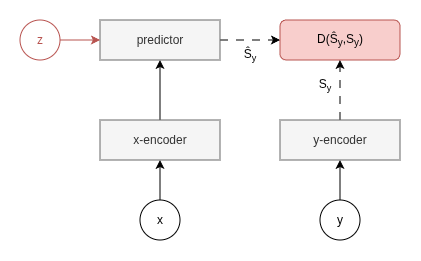

The diagram above was exported from draw.io. Its source (the exported page's mxGraphModel, read from the mxfile embedded in the PNG):
<mxGraphModel dx="815" dy="471" grid="1" gridSize="10" guides="1" tooltips="1" connect="1" arrows="1" fold="1" page="1" pageScale="1" pageWidth="640" pageHeight="520" math="0" shadow="0" adaptiveColors="none">
  <root>
    <mxCell id="0" />
    <mxCell id="1" parent="0" />
    <mxCell id="2" edge="1" parent="1" source="3" style="edgeStyle=orthogonalEdgeStyle;rounded=1;orthogonalLoop=1;jettySize=auto;html=1;exitX=0.5;exitY=0;exitDx=0;exitDy=0;entryX=0.5;entryY=1;entryDx=0;entryDy=0;curved=0;" target="7">
      <mxGeometry relative="1" as="geometry" />
    </mxCell>
    <mxCell id="3" parent="1" style="ellipse;whiteSpace=wrap;html=1;aspect=fixed;" value="x" vertex="1">
      <mxGeometry height="40" width="40" x="200" y="380" as="geometry" />
    </mxCell>
    <mxCell id="4" edge="1" parent="1" source="5" style="edgeStyle=orthogonalEdgeStyle;shape=connector;curved=0;rounded=1;orthogonalLoop=1;jettySize=auto;html=1;exitX=0.5;exitY=0;exitDx=0;exitDy=0;entryX=0.5;entryY=1;entryDx=0;entryDy=0;strokeColor=default;align=center;verticalAlign=middle;fontFamily=Helvetica;fontSize=11;fontColor=default;labelBackgroundColor=default;endArrow=classic;" target="9">
      <mxGeometry relative="1" as="geometry" />
    </mxCell>
    <mxCell id="5" parent="1" style="ellipse;whiteSpace=wrap;html=1;aspect=fixed;" value="y" vertex="1">
      <mxGeometry height="40" width="40" x="380" y="380" as="geometry" />
    </mxCell>
    <mxCell id="6" edge="1" parent="1" source="7" style="edgeStyle=orthogonalEdgeStyle;shape=connector;curved=0;rounded=1;orthogonalLoop=1;jettySize=auto;html=1;exitX=0.5;exitY=0;exitDx=0;exitDy=0;entryX=0.5;entryY=1;entryDx=0;entryDy=0;strokeColor=default;align=center;verticalAlign=middle;fontFamily=Helvetica;fontSize=11;fontColor=default;labelBackgroundColor=default;endArrow=classic;" target="11">
      <mxGeometry relative="1" as="geometry" />
    </mxCell>
    <mxCell id="7" parent="1" style="rounded=0;whiteSpace=wrap;html=1;fillColor=#f5f5f5;fontColor=#333333;strokeColor=#666666;" value="x-encoder" vertex="1">
      <mxGeometry height="40" width="120" x="160" y="300" as="geometry" />
    </mxCell>
    <mxCell id="8" edge="1" parent="1" source="9" style="edgeStyle=orthogonalEdgeStyle;shape=connector;curved=0;rounded=1;orthogonalLoop=1;jettySize=auto;html=1;exitX=0.5;exitY=0;exitDx=0;exitDy=0;entryX=0.5;entryY=1;entryDx=0;entryDy=0;strokeColor=default;align=center;verticalAlign=middle;fontFamily=Helvetica;fontSize=11;fontColor=default;labelBackgroundColor=default;endArrow=classic;dashed=1;dashPattern=8 8;" target="14">
      <mxGeometry relative="1" as="geometry" />
    </mxCell>
    <mxCell id="9" parent="1" style="rounded=0;whiteSpace=wrap;html=1;fillColor=#f5f5f5;fontColor=#333333;strokeColor=#666666;" value="y-encoder" vertex="1">
      <mxGeometry height="40" width="120" x="340" y="300" as="geometry" />
    </mxCell>
    <mxCell id="10" edge="1" parent="1" source="11" style="edgeStyle=orthogonalEdgeStyle;shape=connector;curved=0;rounded=1;orthogonalLoop=1;jettySize=auto;html=1;exitX=1;exitY=0.5;exitDx=0;exitDy=0;entryX=0;entryY=0.5;entryDx=0;entryDy=0;strokeColor=default;align=center;verticalAlign=middle;fontFamily=Helvetica;fontSize=11;fontColor=default;labelBackgroundColor=default;endArrow=classic;dashed=1;dashPattern=8 8;" target="14">
      <mxGeometry relative="1" as="geometry" />
    </mxCell>
    <mxCell id="11" parent="1" style="rounded=0;whiteSpace=wrap;html=1;fillColor=#f5f5f5;fontColor=#333333;strokeColor=#666666;" value="predictor" vertex="1">
      <mxGeometry height="40" width="120" x="160" y="200" as="geometry" />
    </mxCell>
    <mxCell id="12" edge="1" parent="1" source="13" style="edgeStyle=orthogonalEdgeStyle;rounded=1;orthogonalLoop=1;jettySize=auto;html=1;exitX=1;exitY=0.5;exitDx=0;exitDy=0;entryX=0;entryY=0.5;entryDx=0;entryDy=0;fillColor=#f8cecc;strokeColor=#b85450;curved=0;" target="11">
      <mxGeometry relative="1" as="geometry" />
    </mxCell>
    <mxCell id="13" parent="1" style="ellipse;whiteSpace=wrap;html=1;aspect=fixed;fillColor=none;strokeColor=#b85450;" value="&lt;font style=&quot;color: rgb(184, 84, 80);&quot;&gt;z&lt;/font&gt;" vertex="1">
      <mxGeometry height="40" width="40" x="80" y="200" as="geometry" />
    </mxCell>
    <mxCell id="14" parent="1" style="rounded=1;whiteSpace=wrap;html=1;fillColor=#f8cecc;strokeColor=#b85450;" value="D(Ŝ&lt;sub&gt;y&lt;/sub&gt;,S&lt;sub&gt;y&lt;/sub&gt;)" vertex="1">
      <mxGeometry height="40" width="120" x="340" y="200" as="geometry" />
    </mxCell>
    <mxCell id="15" parent="1" style="text;html=1;align=center;verticalAlign=middle;whiteSpace=wrap;rounded=0;fontFamily=Helvetica;fontSize=11;fontColor=default;labelBackgroundColor=none;" value="&lt;span style=&quot;font-size: 12px;&quot;&gt;Ŝ&lt;/span&gt;&lt;sub style=&quot;&quot;&gt;y&lt;/sub&gt;" vertex="1">
      <mxGeometry height="30" width="60" x="280" y="220" as="geometry" />
    </mxCell>
    <mxCell id="16" parent="1" style="text;html=1;align=center;verticalAlign=middle;whiteSpace=wrap;rounded=0;fontFamily=Helvetica;fontSize=11;fontColor=default;labelBackgroundColor=none;" value="&lt;span style=&quot;font-size: 12px;&quot;&gt;S&lt;/span&gt;&lt;sub style=&quot;&quot;&gt;y&lt;/sub&gt;" vertex="1">
      <mxGeometry height="30" width="30" x="370" y="250" as="geometry" />
    </mxCell>
  </root>
</mxGraphModel>